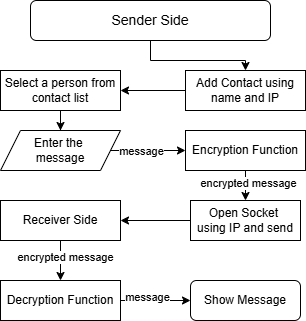

The diagram above was exported from draw.io. Its source (the exported page's mxGraphModel, read from the mxfile embedded in the PNG):
<mxGraphModel dx="880" dy="434" grid="1" gridSize="10" guides="1" tooltips="1" connect="1" arrows="1" fold="1" page="1" pageScale="1" pageWidth="850" pageHeight="1100" math="0" shadow="0">
  <root>
    <mxCell id="0" />
    <mxCell id="1" parent="0" />
    <mxCell id="gvAys8LYkLVRVQUPa5q8-20" value="" style="edgeStyle=orthogonalEdgeStyle;rounded=0;orthogonalLoop=1;jettySize=auto;html=1;" edge="1" parent="1" source="gvAys8LYkLVRVQUPa5q8-1" target="gvAys8LYkLVRVQUPa5q8-3">
      <mxGeometry relative="1" as="geometry" />
    </mxCell>
    <mxCell id="gvAys8LYkLVRVQUPa5q8-1" value="&lt;font style=&quot;font-size: 14px;&quot;&gt;Sender Side&lt;/font&gt;" style="rounded=1;whiteSpace=wrap;html=1;" vertex="1" parent="1">
      <mxGeometry x="340" y="140" width="240" height="40" as="geometry" />
    </mxCell>
    <mxCell id="gvAys8LYkLVRVQUPa5q8-26" value="" style="edgeStyle=orthogonalEdgeStyle;rounded=0;orthogonalLoop=1;jettySize=auto;html=1;" edge="1" parent="1" source="gvAys8LYkLVRVQUPa5q8-2" target="gvAys8LYkLVRVQUPa5q8-4">
      <mxGeometry relative="1" as="geometry" />
    </mxCell>
    <mxCell id="gvAys8LYkLVRVQUPa5q8-2" value="Select a person from contact list" style="rounded=0;whiteSpace=wrap;html=1;" vertex="1" parent="1">
      <mxGeometry x="310" y="210" width="120" height="40" as="geometry" />
    </mxCell>
    <mxCell id="gvAys8LYkLVRVQUPa5q8-25" value="" style="edgeStyle=orthogonalEdgeStyle;rounded=0;orthogonalLoop=1;jettySize=auto;html=1;" edge="1" parent="1" source="gvAys8LYkLVRVQUPa5q8-3" target="gvAys8LYkLVRVQUPa5q8-2">
      <mxGeometry relative="1" as="geometry" />
    </mxCell>
    <mxCell id="gvAys8LYkLVRVQUPa5q8-3" value="Add Contact using name and IP" style="rounded=0;whiteSpace=wrap;html=1;" vertex="1" parent="1">
      <mxGeometry x="495" y="210" width="120" height="40" as="geometry" />
    </mxCell>
    <mxCell id="gvAys8LYkLVRVQUPa5q8-6" value="" style="edgeStyle=orthogonalEdgeStyle;rounded=0;orthogonalLoop=1;jettySize=auto;html=1;" edge="1" parent="1" source="gvAys8LYkLVRVQUPa5q8-4" target="gvAys8LYkLVRVQUPa5q8-5">
      <mxGeometry relative="1" as="geometry" />
    </mxCell>
    <mxCell id="gvAys8LYkLVRVQUPa5q8-7" value="message" style="edgeLabel;html=1;align=center;verticalAlign=middle;resizable=0;points=[];" vertex="1" connectable="0" parent="gvAys8LYkLVRVQUPa5q8-6">
      <mxGeometry x="-0.35" y="1" relative="1" as="geometry">
        <mxPoint x="6" y="1" as="offset" />
      </mxGeometry>
    </mxCell>
    <mxCell id="gvAys8LYkLVRVQUPa5q8-4" value="Enter the&amp;nbsp;&lt;div&gt;message&lt;/div&gt;" style="shape=parallelogram;perimeter=parallelogramPerimeter;whiteSpace=wrap;html=1;fixedSize=1;" vertex="1" parent="1">
      <mxGeometry x="310" y="270" width="120" height="40" as="geometry" />
    </mxCell>
    <mxCell id="gvAys8LYkLVRVQUPa5q8-5" value="Encryption Function" style="rounded=0;whiteSpace=wrap;html=1;" vertex="1" parent="1">
      <mxGeometry x="495" y="270" width="120" height="40" as="geometry" />
    </mxCell>
    <mxCell id="gvAys8LYkLVRVQUPa5q8-13" value="Show Message" style="rounded=1;whiteSpace=wrap;html=1;" vertex="1" parent="1">
      <mxGeometry x="500" y="420" width="110" height="40" as="geometry" />
    </mxCell>
    <mxCell id="gvAys8LYkLVRVQUPa5q8-18" value="" style="edgeStyle=orthogonalEdgeStyle;rounded=0;orthogonalLoop=1;jettySize=auto;html=1;" edge="1" parent="1" source="gvAys8LYkLVRVQUPa5q8-15" target="gvAys8LYkLVRVQUPa5q8-13">
      <mxGeometry relative="1" as="geometry" />
    </mxCell>
    <mxCell id="gvAys8LYkLVRVQUPa5q8-19" value="message" style="edgeLabel;html=1;align=center;verticalAlign=middle;resizable=0;points=[];" vertex="1" connectable="0" parent="gvAys8LYkLVRVQUPa5q8-18">
      <mxGeometry x="-0.25" y="4" relative="1" as="geometry">
        <mxPoint as="offset" />
      </mxGeometry>
    </mxCell>
    <mxCell id="gvAys8LYkLVRVQUPa5q8-15" value="Decryption Function" style="rounded=0;whiteSpace=wrap;html=1;" vertex="1" parent="1">
      <mxGeometry x="310" y="420" width="120" height="40" as="geometry" />
    </mxCell>
    <mxCell id="gvAys8LYkLVRVQUPa5q8-31" value="" style="edgeStyle=orthogonalEdgeStyle;rounded=0;orthogonalLoop=1;jettySize=auto;html=1;" edge="1" parent="1" source="gvAys8LYkLVRVQUPa5q8-5" target="gvAys8LYkLVRVQUPa5q8-11">
      <mxGeometry relative="1" as="geometry">
        <mxPoint x="530" y="300" as="sourcePoint" />
        <mxPoint x="610" y="470" as="targetPoint" />
      </mxGeometry>
    </mxCell>
    <mxCell id="gvAys8LYkLVRVQUPa5q8-32" value="encrypted message" style="edgeLabel;html=1;align=center;verticalAlign=middle;resizable=0;points=[];" vertex="1" connectable="0" parent="gvAys8LYkLVRVQUPa5q8-31">
      <mxGeometry x="0.28" y="2" relative="1" as="geometry">
        <mxPoint as="offset" />
      </mxGeometry>
    </mxCell>
    <mxCell id="gvAys8LYkLVRVQUPa5q8-34" value="" style="edgeStyle=orthogonalEdgeStyle;rounded=0;orthogonalLoop=1;jettySize=auto;html=1;" edge="1" parent="1" source="gvAys8LYkLVRVQUPa5q8-11" target="gvAys8LYkLVRVQUPa5q8-33">
      <mxGeometry relative="1" as="geometry" />
    </mxCell>
    <mxCell id="gvAys8LYkLVRVQUPa5q8-11" value="Open Socket&amp;nbsp;&lt;div&gt;using IP and send&lt;/div&gt;" style="whiteSpace=wrap;html=1;" vertex="1" parent="1">
      <mxGeometry x="500" y="340" width="110" height="40" as="geometry" />
    </mxCell>
    <mxCell id="gvAys8LYkLVRVQUPa5q8-35" value="" style="edgeStyle=orthogonalEdgeStyle;rounded=0;orthogonalLoop=1;jettySize=auto;html=1;" edge="1" parent="1" source="gvAys8LYkLVRVQUPa5q8-33" target="gvAys8LYkLVRVQUPa5q8-15">
      <mxGeometry relative="1" as="geometry" />
    </mxCell>
    <mxCell id="gvAys8LYkLVRVQUPa5q8-37" value="encrypted message" style="edgeLabel;html=1;align=center;verticalAlign=middle;resizable=0;points=[];" vertex="1" connectable="0" parent="gvAys8LYkLVRVQUPa5q8-35">
      <mxGeometry x="-0.2" y="4" relative="1" as="geometry">
        <mxPoint as="offset" />
      </mxGeometry>
    </mxCell>
    <mxCell id="gvAys8LYkLVRVQUPa5q8-33" value="Receiver Side" style="rounded=0;whiteSpace=wrap;html=1;" vertex="1" parent="1">
      <mxGeometry x="310" y="340" width="120" height="40" as="geometry" />
    </mxCell>
  </root>
</mxGraphModel>